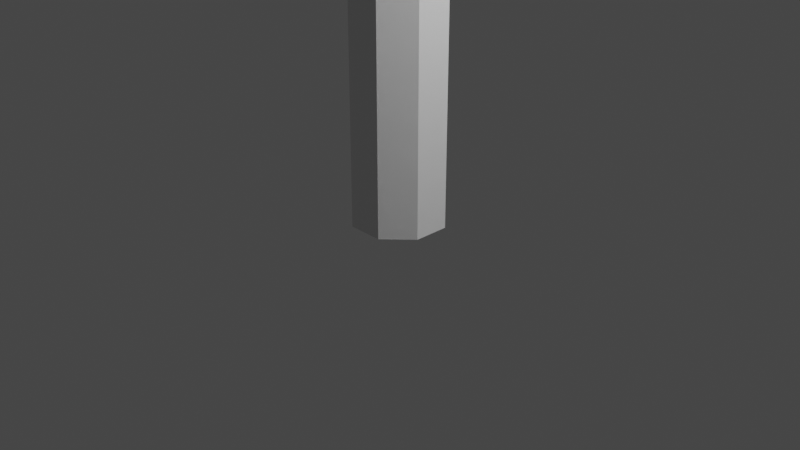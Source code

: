 # Source: pickaxe.blend  (saved by Blender 2.90.8; exported with 4.5.12 LTS)
import bpy
from mathutils import Matrix  # noqa: F401  (used for matrix-valued properties, if any)

bpy.ops.wm.read_factory_settings(use_empty=True)
scene = bpy.context.scene
scene.name = 'Scene'

# ---- collections
col_collection = bpy.data.collections.new('Collection'); scene.collection.children.link(col_collection)

# ---- materials (node trees are filled in below, after node groups)
mat_wood = bpy.data.materials.new('Wood')
mat_wood.use_transparent_shadow = False
mat_wood.diffuse_color = (0.196, 0.03006, 0.01501, 1.0)
mat_iron = bpy.data.materials.new('Iron')
mat_iron.use_transparent_shadow = False
mat_iron.diffuse_color = (1.0, 1.0, 1.0, 1.0)
mat_iron.metallic = 1.0

# ---- material node trees
mat_wood.use_nodes = True; mat_wood.node_tree.nodes.clear()
_N = mat_wood.node_tree.nodes; _L = mat_wood.node_tree.links
n0 = _N.new('ShaderNodeBsdfPrincipled'); n0.name = 'Principled BSDF'; n0.location = (10, 300)
n0.distribution = 'GGX'
n0.subsurface_method = 'BURLEY'
n0.inputs[3].default_value = 1.45
n0.inputs[27].default_value = (0.0, 0.0, 0.0, 1.0)
n0.inputs[28].default_value = 1.0
n1 = _N.new('ShaderNodeOutputMaterial'); n1.name = 'Material Output'; n1.location = (300, 300)
_L.new(n0.outputs[0], n1.inputs[0])
n1.is_active_output = True
mat_iron.use_nodes = True; mat_iron.node_tree.nodes.clear()
_N = mat_iron.node_tree.nodes; _L = mat_iron.node_tree.links
n0 = _N.new('ShaderNodeBsdfPrincipled'); n0.name = 'Principled BSDF'; n0.location = (10, 300)
n0.distribution = 'GGX'
n0.subsurface_method = 'BURLEY'
n0.inputs[3].default_value = 1.45
n0.inputs[27].default_value = (0.0, 0.0, 0.0, 1.0)
n0.inputs[28].default_value = 1.0
n1 = _N.new('ShaderNodeOutputMaterial'); n1.name = 'Material Output'; n1.location = (300, 300)
_L.new(n0.outputs[0], n1.inputs[0])
n1.is_active_output = True

# ---- world
world_world = bpy.data.worlds.new('World'); scene.world = world_world
world_world.use_nodes = True; world_world.node_tree.nodes.clear()
_N = world_world.node_tree.nodes; _L = world_world.node_tree.links
n0 = _N.new('ShaderNodeOutputWorld'); n0.name = 'World Output'; n0.location = (300, 300)
n1 = _N.new('ShaderNodeBackground'); n1.name = 'Background'; n1.location = (10, 300)
n1.inputs[0].default_value = (0.05088, 0.05088, 0.05088, 1.0)
_L.new(n1.outputs[0], n0.inputs[0])
n0.is_active_output = True
world_world.color = (0.05088, 0.05088, 0.05088)
world_world.use_sun_shadow = False
world_world.sun_shadow_jitter_overblur = 0.0

# ---- cameras
cam_camera = bpy.data.cameras.new('Camera')
cam_camera.clip_end = 100.0
cam_camera.ortho_scale = 7.314

# ---- lights
light_light = bpy.data.lights.new('Light', 'POINT')
light_light.transmission_factor = 0.0
light_light.energy = 1000.0
light_light.shadow_soft_size = 0.1
light_light.shadow_maximum_resolution = 0.006
light_light.use_absolute_resolution = True

# ---- meshes
me_circle = bpy.data.meshes.new('Circle')
me_circle.from_pydata([(0.0, 0.5, 0.0), (-0.3536, 0.3536, 0.0), (-0.5, -2.186e-08, 0.0), (-0.3536, -0.3536, 0.0), (4.371e-08, -0.5, 0.0), (0.3536, -0.3536, 0.0), (0.5, 5.962e-09, 0.0), (0.3536, 0.3536, 0.0), (0.0, 0.5, 9.688), (-0.3536, 0.3536, 9.688), (-0.5, -2.186e-08, 9.688), (-0.3536, -0.3536, 9.688), (4.371e-08, -0.5, 9.688), (0.3536, -0.3536, 9.688), (0.5, 5.962e-09, 9.688), (0.3536, 0.3536, 9.688), (0.352, 0.352, 9.389), (5.868e-08, 0.7773, 9.298)], [], [(1, 0, 8, 9), (0, 7, 15, 8), (6, 5, 13, 14), (4, 3, 11, 12), (2, 1, 9, 10), (7, 6, 14, 15), (5, 4, 12, 13), (3, 2, 10, 11), (1, 2, 3, 4, 5, 6, 7, 0), (9, 8, 15, 14, 13, 12, 11, 10)])
_uv = me_circle.uv_layers.new(name='UVMap')
_uv.uv.foreach_set('vector', [0.0, 0.0, 0.0, 0.0, 0.0, 0.0, 0.0, 0.0, 0.0, 0.0, 0.0, 0.0, 0.0, 0.0, 0.0, 0.0, 0.0, 0.0, 0.0, 0.0, 0.0, 0.0, 0.0, 0.0, 0.0, 0.0, 0.0, 0.0, 0.0, 0.0, 0.0, 0.0, 0.0, 0.0, 0.0, 0.0, 0.0, 0.0, 0.0, 0.0, 0.0, 0.0, 0.0, 0.0, 0.0, 0.0, 0.0, 0.0, 0.0, 0.0, 0.0, 0.0, 0.0, 0.0, 0.0, 0.0, 0.0, 0.0, 0.0, 0.0, 0.0, 0.0, 0.0, 0.0, 0.0, 0.0, 0.0, 0.0, 0.0, 0.0, 0.0, 0.0, 0.0, 0.0, 0.0, 0.0, 0.0, 0.0, 0.0, 0.0, 0.0, 0.0, 0.0, 0.0, 0.0, 0.0, 0.0, 0.0, 0.0, 0.0, 0.0, 0.0, 0.0, 0.0, 0.0, 0.0])
me_circle.materials.append(mat_wood)
me_circle.use_remesh_fix_poles = True
me_circle.use_remesh_preserve_attributes = False
me_circle.use_mirror_vertex_groups = False
me_circle.update()
me_circle_001 = bpy.data.meshes.new('Circle.001')
me_circle_001.from_pydata([(0.0, 0.5, 9.688), (-0.3536, 0.3536, 9.688), (-0.5, -2.186e-08, 9.688), (-0.3536, -0.3536, 9.688), (4.371e-08, -0.5, 9.688), (0.3536, -0.3536, 9.688), (0.5, 5.962e-09, 9.688), (0.3536, 0.3536, 9.688), (0.4977, 0.0, 9.683), (-0.352, -0.352, 9.683), (3.758e-08, -0.4977, 9.683), (0.352, -0.352, 9.683), (-0.4435, 0.6448, 9.296), (-0.7725, -0.121, 9.296), (-0.329, -0.7659, 9.296), (0.4987, -0.6679, 9.296), (0.8277, 0.098, 9.296), (0.329, 0.7659, 9.296), (-0.4435, 0.6448, 9.858), (-0.7725, -0.121, 9.858), (-0.329, -0.7659, 9.858), (0.4987, -0.6679, 9.858), (0.8277, 0.098, 9.858), (0.329, 0.7659, 9.858), (5.899, -2.372, 7.659), (5.78, -2.648, 7.66), (5.912, -2.378, 7.684), (5.794, -2.654, 7.686), (4.57, -1.51, 8.221), (4.242, -2.277, 8.225), (4.822, -1.615, 8.712), (4.494, -2.382, 8.717), (4.57, -1.51, 8.221), (4.242, -2.277, 8.225), (4.822, -1.615, 8.712), (4.494, -2.382, 8.717), (5.899, -2.372, 7.659), (5.78, -2.648, 7.66), (5.912, -2.378, 7.684), (5.794, -2.654, 7.686), (4.57, -1.51, 8.221), (5.899, -2.372, 7.659), (5.78, -2.648, 7.66), (4.242, -2.277, 8.225), (0.4987, -0.6679, 9.858), (4.494, -2.382, 8.717), (0.4987, -0.6679, 9.296), (4.242, -2.277, 8.225), (2.742, -0.7242, 9.006), (2.414, -1.49, 9.009), (2.564, -1.553, 9.547), (2.892, -0.7867, 9.544), (2.414, -1.49, 9.009), (2.564, -1.553, 9.547), (-0.4468, 0.6365, 9.296), (-0.7747, -0.1299, 9.296), (-0.4468, 0.6365, 9.858), (-0.7747, -0.1299, 9.858), (-5.878, 2.345, 7.659), (-5.76, 2.621, 7.66), (-5.891, 2.35, 7.684), (-5.773, 2.627, 7.686), (-4.548, 1.485, 8.221), (-4.221, 2.252, 8.225), (-4.8, 1.59, 8.712), (-4.473, 2.356, 8.717), (-4.548, 1.485, 8.221), (-4.221, 2.252, 8.225), (-4.8, 1.59, 8.712), (-4.473, 2.356, 8.717), (-5.878, 2.345, 7.659), (-5.76, 2.621, 7.66), (-5.891, 2.35, 7.684), (-5.773, 2.627, 7.686), (-4.548, 1.485, 8.221), (-5.878, 2.345, 7.659), (-5.76, 2.621, 7.66), (-4.221, 2.252, 8.225), (-0.4468, 0.6365, 9.858), (-4.473, 2.356, 8.717), (-0.4468, 0.6365, 9.296), (-4.221, 2.252, 8.225), (-2.719, 0.7015, 9.006), (-2.391, 1.468, 9.009), (-2.542, 1.53, 9.547), (-2.869, 0.7638, 9.544), (-2.391, 1.468, 9.009), (-2.542, 1.53, 9.547)], [(9, 10), (10, 11), (8, 11)], [(1, 0, 7, 6, 5, 4, 3, 2), (17, 12, 18, 23), (49, 48, 32, 47), (13, 14, 20, 19), (16, 17, 23, 22), (14, 46, 44, 20), (12, 13, 19, 18), (19, 20, 44, 22, 23, 18), (37, 36, 38, 39), (53, 52, 33, 35), (48, 51, 34, 32), (51, 50, 45, 34), (24, 25, 29, 28), (27, 26, 30, 31), (42, 27, 31, 43), (26, 41, 40, 30), (40, 43, 47, 32), (31, 30, 34, 45), (43, 31, 45, 47), (30, 40, 32, 34), (42, 41, 36, 37), (26, 27, 39, 38), (27, 42, 37, 39), (41, 26, 38, 36), (24, 28, 40, 41), (29, 25, 42, 43), (28, 29, 43, 40), (25, 24, 41, 42), (15, 21, 44, 46), (35, 33, 47, 45), (52, 15, 46, 49), (53, 35, 45, 50), (21, 53, 50, 44), (33, 52, 49, 47), (22, 44, 50, 51), (16, 22, 51, 48), (21, 15, 52, 53), (46, 16, 48, 49), (83, 82, 66, 81), (71, 70, 72, 73), (87, 86, 67, 69), (82, 85, 68, 66), (85, 84, 79, 68), (58, 59, 63, 62), (61, 60, 64, 65), (76, 61, 65, 77), (60, 75, 74, 64), (74, 77, 81, 66), (65, 64, 68, 79), (77, 65, 79, 81), (64, 74, 66, 68), (76, 75, 70, 71), (60, 61, 73, 72), (61, 76, 71, 73), (75, 60, 72, 70), (58, 62, 74, 75), (63, 59, 76, 77), (62, 63, 77, 74), (59, 58, 75, 76), (54, 56, 78, 80), (69, 67, 81, 79), (86, 54, 80, 83), (87, 69, 79, 84), (56, 87, 84, 78), (67, 86, 83, 81), (57, 78, 84, 85), (55, 57, 85, 82), (56, 54, 86, 87), (80, 55, 82, 83), (13, 12, 17, 16, 46, 14)])
_uv = me_circle_001.uv_layers.new(name='UVMap')
_uv.uv.foreach_set('vector', [0.0, 0.0, 0.0, 0.0, 0.0, 0.0, 0.0, 0.0, 0.0, 0.0, 0.0, 0.0, 0.0, 0.0, 0.0, 0.0, 0.0, 0.0, 0.0, 0.0, 0.0, 0.0, 0.0, 0.0, 0.0, 0.0, 0.0, 0.0, 0.0, 0.0, 0.0, 0.0, 0.0, 0.0, 0.0, 0.0, 0.0, 0.0, 0.0, 0.0, 0.0, 0.0, 0.0, 0.0, 0.0, 0.0, 0.0, 0.0, 0.0, 0.0, 0.0, 0.0, 0.0, 0.0, 0.0, 0.0, 0.0, 0.0, 0.0, 0.0, 0.0, 0.0, 0.0, 0.0, 0.0, 0.0, 0.0, 0.0, 0.0, 0.0, 0.0, 0.0, 0.0, 0.0, 0.0, 0.0, 0.0, 0.0, 0.0, 0.0, 0.0, 0.0, 0.0, 0.0, 0.0, 0.0, 0.0, 0.0, 0.0, 0.0, 0.0, 0.0, 0.0, 0.0, 0.0, 0.0, 0.0, 0.0, 0.0, 0.0, 0.0, 0.0, 0.0, 0.0, 0.0, 0.0, 0.0, 0.0, 0.0, 0.0, 0.0, 0.0, 0.0, 0.0, 0.0, 0.0, 0.0, 0.0, 0.0, 0.0, 0.0, 0.0, 0.0, 0.0, 0.0, 0.0, 0.0, 0.0, 0.0, 0.0, 0.0, 0.0, 0.0, 0.0, 0.0, 0.0, 0.0, 0.0, 0.0, 0.0, 0.0, 0.0, 0.0, 0.0, 0.0, 0.0, 0.0, 0.0, 0.0, 0.0, 0.0, 0.0, 0.0, 0.0, 0.0, 0.0, nan, nan, nan, nan, nan, nan, nan, nan, nan, nan, nan, nan, nan, nan, nan, nan, 0.0, 0.0, 0.0, 0.0, 0.0, 0.0, 0.0, 0.0, 0.0, 0.0, 0.0, 0.0, 0.0, 0.0, 0.0, 0.0, nan, nan, nan, nan, nan, nan, nan, nan, nan, nan, nan, nan, nan, nan, nan, nan, 0.0, 0.0, 0.0, 0.0, 0.0, 0.0, 0.0, 0.0, 0.0, 0.0, 0.0, 0.0, 0.0, 0.0, 0.0, 0.0, 0.0, 0.0, 0.0, 0.0, 0.0, 0.0, 0.0, 0.0, 0.0, 0.0, 0.0, 0.0, 0.0, 0.0, 0.0, 0.0, 0.0, 0.0, 0.0, 0.0, 0.0, 0.0, 0.0, 0.0, 0.0, 0.0, 0.0, 0.0, 0.0, 0.0, 0.0, 0.0, 0.0, 0.0, 0.0, 0.0, 0.0, 0.0, 0.0, 0.0, 0.0, 0.0, 0.0, 0.0, 0.0, 0.0, 0.0, 0.0, 0.0, 0.0, 0.0, 0.0, 0.0, 0.0, 0.0, 0.0, 0.0, 0.0, 0.0, 0.0, 0.0, 0.0, 0.0, 0.0, 0.0, 0.0, 0.0, 0.0, 0.0, 0.0, 0.0, 0.0, 0.0, 0.0, 0.0, 0.0, 0.0, 0.0, 0.0, 0.0, 0.0, 0.0, 0.0, 0.0, 0.0, 0.0, 0.0, 0.0, 0.0, 0.0, 0.0, 0.0, 0.0, 0.0, 0.0, 0.0, 0.0, 0.0, 0.0, 0.0, 0.0, 0.0, 0.0, 0.0, 0.0, 0.0, 0.0, 0.0, 0.0, 0.0, 0.0, 0.0, 0.0, 0.0, 0.0, 0.0, 0.0, 0.0, 0.0, 0.0, 0.0, 0.0, 0.0, 0.0, 0.0, 0.0, 0.0, 0.0, 0.0, 0.0, 0.0, 0.0, 0.0, 0.0, 0.0, 0.0, 0.0, 0.0, 0.0, 0.0, 0.0, 0.0, 0.0, 0.0, 0.0, 0.0, 0.0, 0.0, 0.0, 0.0, 0.0, 0.0, 0.0, 0.0, 0.0, 0.0, 0.0, 0.0, 0.0, 0.0, 0.0, 0.0, 0.0, 0.0, 0.0, 0.0, 0.0, 0.0, 0.0, 0.0, 0.0, 0.0, 0.0, 0.0, 0.0, 0.0, 0.0, 0.0, 0.0, 0.0, 0.0, 0.0, 0.0, 0.0, nan, nan, nan, nan, nan, nan, nan, nan, nan, nan, nan, nan, nan, nan, nan, nan, 0.0, 0.0, 0.0, 0.0, 0.0, 0.0, 0.0, 0.0, 0.0, 0.0, 0.0, 0.0, 0.0, 0.0, 0.0, 0.0, nan, nan, nan, nan, nan, nan, nan, nan, nan, nan, nan, nan, nan, nan, nan, nan, 0.0, 0.0, 0.0, 0.0, 0.0, 0.0, 0.0, 0.0, 0.0, 0.0, 0.0, 0.0, 0.0, 0.0, 0.0, 0.0, 0.0, 0.0, 0.0, 0.0, 0.0, 0.0, 0.0, 0.0, 0.0, 0.0, 0.0, 0.0, 0.0, 0.0, 0.0, 0.0, 0.0, 0.0, 0.0, 0.0, 0.0, 0.0, 0.0, 0.0, 0.0, 0.0, 0.0, 0.0, 0.0, 0.0, 0.0, 0.0, 0.0, 0.0, 0.0, 0.0, 0.0, 0.0, 0.0, 0.0, 0.0, 0.0, 0.0, 0.0, 0.0, 0.0, 0.0, 0.0, 0.0, 0.0, 0.0, 0.0, 0.0, 0.0, 0.0, 0.0, 0.0, 0.0, 0.0, 0.0, 0.0, 0.0, 0.0, 0.0, 0.0, 0.0, 0.0, 0.0, 0.0, 0.0, 0.0, 0.0, 0.0, 0.0, 0.0, 0.0, 0.0, 0.0, 0.0, 0.0, 0.0, 0.0, 0.0, 0.0, 0.0, 0.0, 0.0, 0.0, 0.0, 0.0, 0.0, 0.0, 0.0, 0.0, 0.0, 0.0, 0.0, 0.0, 0.0, 0.0, 0.0, 0.0, 0.0, 0.0, 0.0, 0.0, 0.0, 0.0])
me_circle_001.materials.append(mat_iron)
me_circle_001.use_remesh_fix_poles = True
me_circle_001.use_remesh_preserve_attributes = False
me_circle_001.use_mirror_vertex_groups = False
me_circle_001.update()

# ---- objects
ob_light = bpy.data.objects.new('Light', light_light)
ob_camera = bpy.data.objects.new('Camera', cam_camera)
ob_circle = bpy.data.objects.new('Circle', me_circle)
ob_circle_001 = bpy.data.objects.new('Circle.001', me_circle_001)

# ---- transforms, parenting, visibility, modifiers, constraints
ob_light.location = (4.076, 1.005, 5.904)
ob_light.rotation_euler = (0.6503, 0.05522, 1.866)
ob_light.lock_rotations_4d = False
ob_light.empty_display_type = 'ARROWS'
ob_light.color = (0.0, 0.0, 0.0, 0.0)
ob_light.lineart.crease_threshold = 0.0
ob_camera.location = (7.359, -6.926, 4.958)
ob_camera.rotation_euler = (1.109, 0.0, 0.8149)
ob_camera.lock_rotations_4d = False
ob_camera.empty_display_type = 'ARROWS'
ob_camera.color = (0.0, 0.0, 0.0, 0.0)
ob_camera.display_type = 'WIRE'
ob_camera.lineart.crease_threshold = 0.0
ob_circle.location = (0.0, 0.0, 0.0)
ob_circle.rotation_euler = (0.0, -0.0, 0.3945)
ob_circle.lineart.crease_threshold = 0.0
ob_circle_001.location = (0.0, 0.0, -0.3315)
ob_circle_001.rotation_euler = (0.0, -0.0, 0.3945)
ob_circle_001.lineart.crease_threshold = 0.0

# ---- collection membership
col_collection.objects.link(ob_light)
col_collection.objects.link(ob_camera)
col_collection.objects.link(ob_circle)
col_collection.objects.link(ob_circle_001)

# ---- scene / render settings (as saved in the file)
scene.camera = ob_camera
scene.frame_start = 1; scene.frame_end = 250; scene.frame_set(1)
scene.render.engine = 'BLENDER_EEVEE_NEXT'
scene.cycles.use_denoising = False
scene.cycles.samples = 128
scene.cycles.sampling_pattern = 'TABULATED_SOBOL'
scene.cycles.use_adaptive_sampling = False
scene.cycles.use_light_tree = False
scene.view_settings.view_transform = 'Filmic'
bpy.context.view_layer.update()
